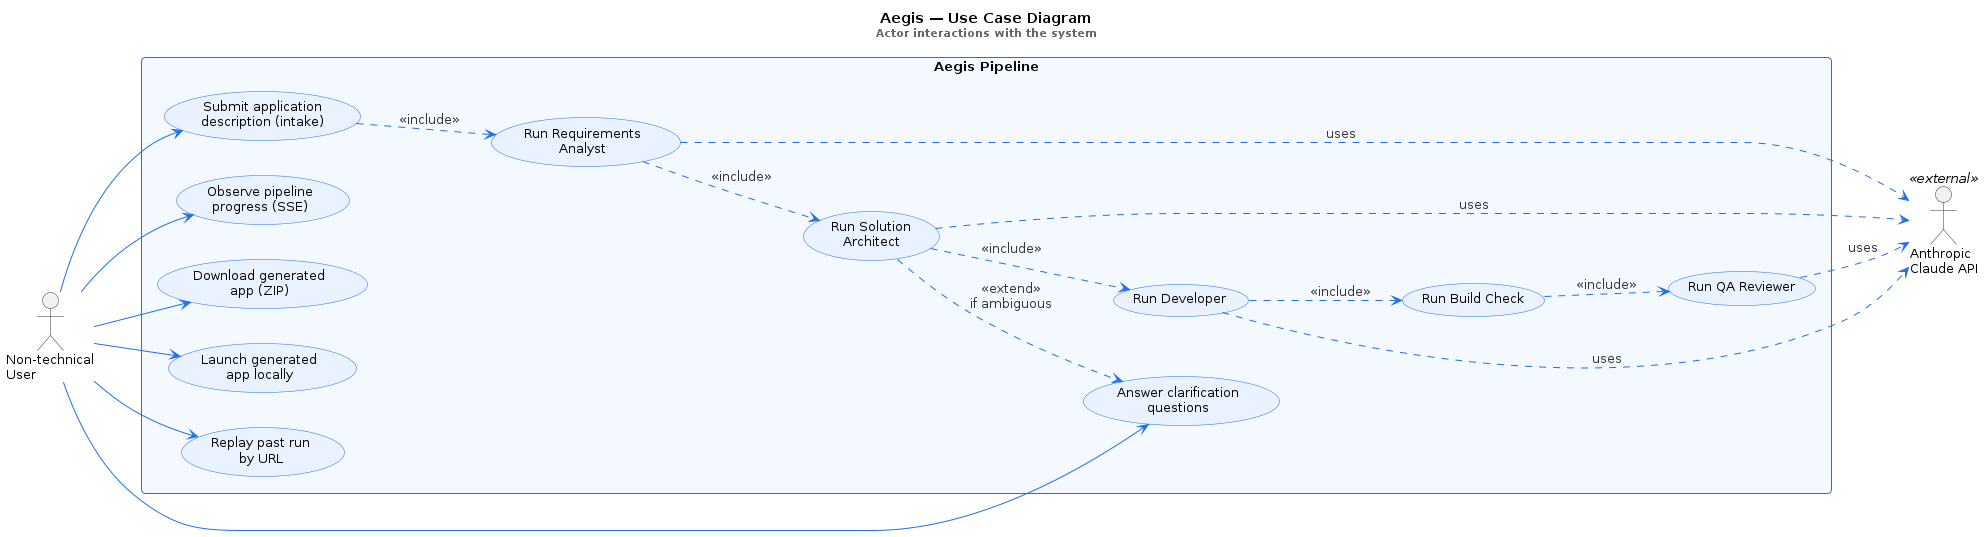

The diagram above was rendered by PlantUML. Its source (embedded in the PNG):
@startuml UseCaseDiagram
!include _theme.iuml
title **Aegis — Use Case Diagram**\n<size:11><color:#666666>Actor interactions with the system</color></size>

left to right direction

actor "Non-technical\nUser" as User
actor "Anthropic\nClaude API" as LLM <<external>>

rectangle "Aegis Pipeline" {
  usecase "Submit application\ndescription (intake)" as UC1
  usecase "Answer clarification\nquestions" as UC2
  usecase "Observe pipeline\nprogress (SSE)" as UC3
  usecase "Download generated\napp (ZIP)" as UC4
  usecase "Launch generated\napp locally" as UC5
  usecase "Replay past run\nby URL" as UC6
  usecase "Run Requirements\nAnalyst" as A1
  usecase "Run Solution\nArchitect" as A2
  usecase "Run Developer" as A3
  usecase "Run Build Check" as A4
  usecase "Run QA Reviewer" as A5
}

User --> UC1
User --> UC2
User --> UC3
User --> UC4
User --> UC5
User --> UC6

UC1 ..> A1 : <<include>>
A1  ..> A2 : <<include>>
A2  ..> A3 : <<include>>
A3  ..> A4 : <<include>>
A4  ..> A5 : <<include>>
A2  ..> UC2 : <<extend>>\nif ambiguous

A1 ..> LLM : «uses»
A2 ..> LLM : «uses»
A3 ..> LLM : «uses»
A5 ..> LLM : «uses»
@enduml